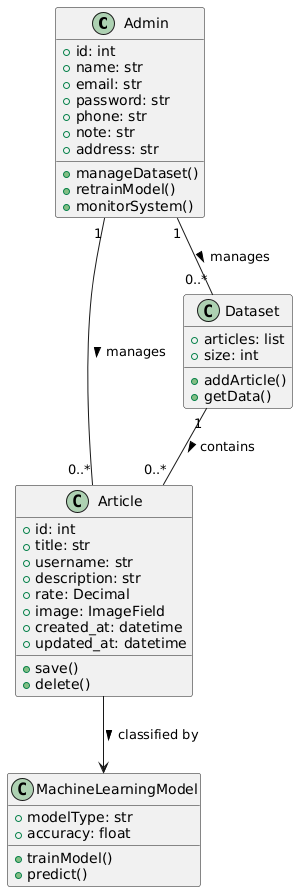

The diagram above was rendered by PlantUML. Its source (embedded in the PNG):
@startuml
class Admin {
    +id: int
    +name: str
    +email: str
    +password: str
    +phone: str
    +note: str
    +address: str
    +manageDataset()
    +retrainModel()
    +monitorSystem()
}

class Article {
    +id: int
    +title: str
    +username: str
    +description: str
    +rate: Decimal
    +image: ImageField
    +created_at: datetime
    +updated_at: datetime
    +save()
    +delete()
}

class MachineLearningModel {
    +modelType: str
    +accuracy: float
    +trainModel()
    +predict()
}

class Dataset {
    +articles: list
    +size: int
    +addArticle()
    +getData()
}

Admin "1" -- "0..*" Article : manages >
Admin "1" -- "0..*" Dataset : manages >
Dataset "1" -- "0..*" Article : contains >
Article --> MachineLearningModel : classified by >
@enduml